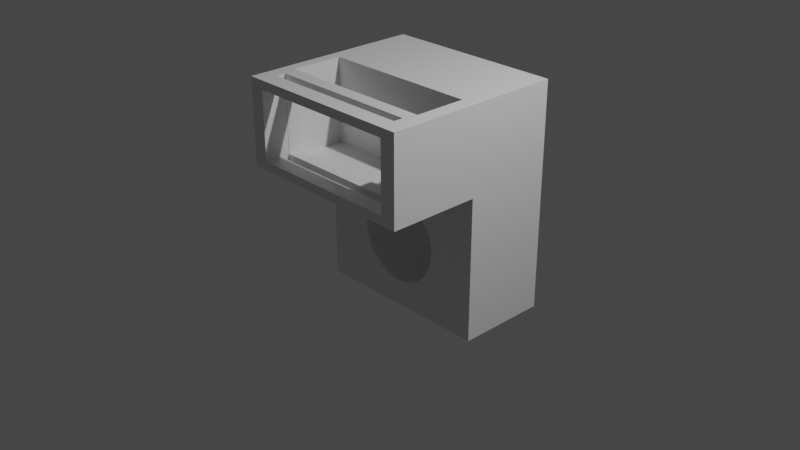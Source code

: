 # Source: endstop-holder.blend  (saved by Blender 3.0.42; exported with 4.5.12 LTS)
import bpy
from mathutils import Matrix  # noqa: F401  (used for matrix-valued properties, if any)

bpy.ops.wm.read_factory_settings(use_empty=True)
scene = bpy.context.scene
scene.name = 'Scene'

# ---- collections
col_collection = bpy.data.collections.new('Collection'); scene.collection.children.link(col_collection)

# ---- materials (node trees are filled in below, after node groups)
mat_material = bpy.data.materials.new('Material')
mat_material.alpha_threshold = 0.0
mat_material.use_transparent_shadow = False
mat_material.line_color = (0.0, 0.0, 0.0, 1.0)

# ---- material node trees
mat_material.use_nodes = True; mat_material.node_tree.nodes.clear()
_N = mat_material.node_tree.nodes; _L = mat_material.node_tree.links
n0 = _N.new('ShaderNodeOutputMaterial'); n0.name = 'Material Output'; n0.location = (300, 300)
n1 = _N.new('ShaderNodeBsdfPrincipled'); n1.name = 'Principled BSDF'; n1.location = (10, 300)
n1.distribution = 'GGX'
n1.subsurface_method = 'RANDOM_WALK_SKIN'
n1.inputs[2].default_value = 0.4
n1.inputs[3].default_value = 1.45
n1.inputs[27].default_value = (0.0, 0.0, 0.0, 1.0)
n1.inputs[28].default_value = 1.0
_L.new(n1.outputs[0], n0.inputs[0])
n0.is_active_output = True

# ---- world
world_world = bpy.data.worlds.new('World'); scene.world = world_world
world_world.use_nodes = True; world_world.node_tree.nodes.clear()
_N = world_world.node_tree.nodes; _L = world_world.node_tree.links
n0 = _N.new('ShaderNodeOutputWorld'); n0.name = 'World Output'; n0.location = (300, 300)
n1 = _N.new('ShaderNodeBackground'); n1.name = 'Background'; n1.location = (10, 300)
n1.inputs[0].default_value = (0.05088, 0.05088, 0.05088, 1.0)
_L.new(n1.outputs[0], n0.inputs[0])
n0.is_active_output = True
world_world.color = (0.05088, 0.05088, 0.05088)
world_world.use_sun_shadow = False
world_world.sun_shadow_jitter_overblur = 0.0

# ---- cameras
cam_camera = bpy.data.cameras.new('Camera')
cam_camera.clip_end = 100.0
cam_camera.ortho_scale = 7.314

# ---- lights
light_light = bpy.data.lights.new('Light', 'POINT')
light_light.transmission_factor = 0.0
light_light.energy = 1000.0
light_light.shadow_soft_size = 0.1
light_light.shadow_maximum_resolution = 0.006
light_light.use_absolute_resolution = True

# ---- meshes
me_cube = bpy.data.meshes.new('Cube')
me_cube.from_pydata([(1.0, 1.0, 1.499), (0.8293, -0.0005981, 0.6609), (-0.8796, -0.5697, 0.5848), (-0.9671, 0.001347, 0.564), (1.0, 1.0, -1.0), (-0.8384, -0.0005981, 0.6609), (1.0, -1.0, 1.499), (-0.8796, -0.004558, 0.5848), (0.8293, -0.0005981, 0.9024), (-1.0, 1.0, 1.499), (-0.8384, -0.0005981, 0.9024), (0.8386, -0.5697, 0.5848), (-1.0, 1.0, -1.0), (-1.0, -1.0, 1.499), (0.8386, -0.004558, 0.5848), (-0.8796, -0.5697, 1.499), (-0.8796, -0.004558, 1.499), (0.8386, -0.004558, 1.499), (0.8386, -0.5697, 1.499), (-0.8384, -1.0, 1.401), (0.8293, -1.0, 0.6609), (0.8293, -1.0, 1.401), (-0.8384, -1.0, 0.6609), (-0.8384, -0.004558, 0.6609), (-0.8384, -0.004558, 0.9024), (0.8293, -0.004558, 0.6609), (0.8293, -0.004558, 0.9024), (-0.8384, -0.5697, 0.6609), (-0.8384, -0.5697, 1.401), (0.8293, -0.5697, 0.6609), (0.8293, -0.5697, 1.401), (-0.8425, -0.8204, 1.499), (-0.8425, -0.7155, 1.499), (0.8074, -0.7155, 1.499), (0.8074, -0.8204, 1.499), (-0.8384, -0.8204, 0.6609), (-0.8384, -0.7155, 0.6609), (0.8074, -0.8204, 0.6609), (0.8074, -0.7155, 0.6609), (-0.8384, -0.8204, 1.401), (-0.8384, -0.7155, 1.401), (0.8074, -0.8204, 1.401), (0.8074, -0.7155, 1.401), (1.0, -1.0, 0.564), (0.8392, -1.0, 0.564), (-0.9671, -1.0, 0.564), (-0.8478, -1.0, 0.564), (1.0, 0.001347, -1.0), (-0.9671, 0.001347, -1.0), (1.0, 0.001347, 0.564), (-0.8425, -0.8204, 0.564), (-0.8425, -0.7155, 0.564), (0.8074, -0.7155, 0.564), (0.8074, -0.8204, 0.564), (-1.0, -1.0, 0.564), (-0.75, -1.0, 0.564), (-1.0, 0.001347, 0.564), (-1.0, 0.001347, -1.0), (-0.879, -0.7989, 0.564), (-0.7564, -0.9901, 0.564), (-0.8435, -0.8543, 0.564), (0.4568, 1.0, -0.1362), (0.4568, 0.001347, -0.1362), (0.466, 0.001347, -0.2297), (0.466, 1.0, -0.2297), (-0.483, 1.0, -0.3232), (-0.4922, 1.0, -0.2297), (-0.483, 1.0, -0.1362), (-0.4115, 1.0, 0.03647), (-0.4558, 1.0, -0.413), (-0.4558, 1.0, -0.04636), (-0.2793, 1.0, 0.1687), (-0.1066, 1.0, 0.2402), (-0.1965, 1.0, 0.2129), (0.08034, 1.0, 0.2402), (0.4568, 0.001347, -0.3232), (0.1702, 1.0, 0.2129), (0.4568, 1.0, -0.3232), (-0.01313, 1.0, 0.2494), (-0.3519, 1.0, 0.1091), (0.4295, 0.001347, -0.413), (0.4295, 1.0, -0.413), (0.3852, 0.001347, -0.4959), (0.3852, 1.0, -0.4959), (-0.4115, 1.0, -0.4959), (-0.2793, 1.0, -0.6281), (-0.1965, 1.0, -0.6723), (-0.3519, 1.0, -0.5685), (-0.01313, 1.0, -0.7088), (-0.1066, 1.0, -0.6996), (0.1702, 1.0, -0.6723), (0.08034, 1.0, -0.6996), (0.3852, 1.0, 0.03647), (0.3256, 1.0, -0.5685), (0.3256, 1.0, 0.1091), (0.3256, 0.001347, -0.5685), (0.4295, 1.0, -0.04636), (0.253, 1.0, -0.6281), (0.253, 1.0, 0.1687), (0.253, 0.001347, -0.6281), (0.1702, 0.001347, -0.6723), (-0.4922, 0.001347, -0.2297), (-0.483, 0.001347, -0.1362), (-0.483, 0.001347, -0.3232), (-0.4115, 0.001347, -0.4959), (-0.3805, 0.001347, -0.5336), (-0.3674, 0.001347, 0.09016), (-0.4115, 0.001347, 0.03647), (-0.4558, 0.001347, -0.413), (0.08034, 0.001347, -0.6996), (-0.4558, 0.001347, -0.04636), (-0.2793, 0.001347, 0.1687), (-0.1066, 0.001347, 0.2402), (-0.1965, 0.001347, 0.2129), (0.1702, 0.001347, 0.2129), (0.08034, 0.001347, 0.2402), (0.3256, 0.001347, 0.1091), (0.253, 0.001347, 0.1687), (-0.01313, 0.001347, 0.2494), (-0.3519, 0.001347, 0.1091), (-0.01313, 0.001347, -0.7088), (-0.1066, 0.001347, -0.6996), (-0.3519, 0.001347, -0.5685), (-0.1965, 0.001347, -0.6723), (-0.2793, 0.001347, -0.6281), (0.3852, 0.001347, 0.03647), (0.4295, 0.001347, -0.04636)], [], [(31, 32, 15, 13, 6, 18, 33, 34), (33, 18, 15, 32), (17, 18, 6, 0, 9, 13, 15, 16), (43, 6, 21, 20, 22, 19, 13, 54, 45, 46, 55, 44), (21, 6, 13, 19), (54, 13, 9, 12, 57, 56), (48, 57, 12, 4, 47), (49, 47, 4, 0, 6, 43), (84, 12, 9, 0, 4, 83, 81, 77, 64, 61, 96, 92, 94, 98, 76, 74, 78, 72, 73, 71, 79, 68, 70, 67, 66, 65, 69), (83, 4, 12, 84, 87, 85, 86, 89, 88, 91, 90, 97, 93), (15, 2, 7, 16), (23, 7, 14, 25), (26, 25, 14, 17, 16, 7, 23, 24), (14, 11, 18, 17), (28, 27, 2, 15, 18, 11, 29, 30), (11, 2, 27, 29), (7, 2, 11, 14), (25, 1, 5, 23), (37, 35, 22, 20, 29, 27, 36, 38), (23, 5, 10, 24), (27, 28, 40, 36), (19, 22, 35, 39), (10, 8, 26, 24), (42, 40, 28, 30, 21, 19, 39, 41), (26, 8, 1, 25), (29, 20, 21, 30), (5, 1, 8, 10), (51, 32, 31, 50), (51, 52, 38, 36, 40, 42, 33, 32), (53, 37, 38, 52), (34, 33, 42, 41), (31, 34, 41, 39, 35, 37, 53, 50), (46, 59, 55), (60, 50, 53, 44, 55, 59, 46), (58, 50, 60), (46, 45, 3, 49, 43, 44, 53, 52, 51, 50, 58, 60), (107, 106, 3, 48, 105, 104, 108, 103, 101, 102, 110), (105, 48, 47, 49, 3, 106, 119, 111, 113, 112, 118, 115, 114, 117, 116, 125, 126, 62, 63, 75, 80, 82, 95, 99, 100, 109, 120, 121, 123, 124, 122), (54, 56, 3, 45), (48, 3, 56, 57), (66, 67, 102, 101), (67, 70, 110, 102), (70, 68, 107, 110), (68, 79, 119, 106, 107), (79, 71, 111, 119), (71, 73, 113, 111), (73, 72, 112, 113), (72, 78, 118, 112), (78, 74, 115, 118), (74, 76, 114, 115), (76, 98, 117, 114), (98, 94, 116, 117), (116, 94, 92, 125), (125, 92, 96, 126), (126, 96, 61, 62), (62, 61, 64, 63), (63, 64, 77, 75), (75, 77, 81, 80), (80, 81, 83, 82), (82, 83, 93, 95), (95, 93, 97, 99), (99, 97, 90, 100), (100, 90, 91, 109), (109, 91, 88, 120), (120, 88, 89, 121), (121, 89, 86, 123), (123, 86, 85, 124), (124, 85, 87, 122), (87, 84, 104, 105, 122), (84, 69, 108, 104), (69, 65, 103, 108), (65, 66, 101, 103)])
_uv = me_cube.uv_layers.new(name='UVMap')
_uv.uv.foreach_set('vector', [0.8553, 0.7275, 0.8553, 0.7144, 0.86, 0.6962, 0.875, 0.75, 0.625, 0.75, 0.6452, 0.6962, 0.6491, 0.7144, 0.6491, 0.7275, 0.6491, 0.7144, 0.6452, 0.6962, 0.86, 0.6962, 0.8553, 0.7144, 0.6452, 0.6256, 0.6452, 0.6962, 0.625, 0.75, 0.625, 0.5, 0.875, 0.5, 0.875, 0.75, 0.86, 0.6962, 0.86, 0.6256, 0.5705, 0.75, 0.625, 0.75, 0.6128, 0.7713, 0.5826, 0.7713, 0.5826, 0.9798, 0.6128, 0.9798, 0.625, 1.0, 0.5705, 1.0, 0.5705, 0.9959, 0.5705, 0.981, 0.5705, 0.9688, 0.5705, 0.7701, 0.6128, 0.7713, 0.625, 0.75, 0.625, 1.0, 0.6128, 0.9798, 0.5705, 0.0, 0.625, 0.0, 0.625, 0.25, 0.375, 0.25, 0.375, 0.1252, 0.5705, 0.1252, 0.1291, 0.6248, 0.125, 0.6248, 0.125, 0.5, 0.375, 0.5, 0.375, 0.6248, 0.5705, 0.6248, 0.375, 0.6248, 0.375, 0.5, 0.625, 0.5, 0.625, 0.75, 0.5705, 0.75, 0.438, 0.3236, 0.375, 0.25, 0.625, 0.25, 0.625, 0.5, 0.375, 0.5, 0.438, 0.4232, 0.4484, 0.4287, 0.4596, 0.4321, 0.4713, 0.4332, 0.483, 0.4321, 0.4942, 0.4287, 0.5046, 0.4232, 0.5136, 0.4157, 0.5211, 0.4066, 0.5266, 0.3963, 0.53, 0.385, 0.5312, 0.3734, 0.53, 0.3617, 0.5266, 0.3504, 0.5211, 0.3401, 0.5136, 0.331, 0.5046, 0.3236, 0.4942, 0.318, 0.483, 0.3146, 0.4713, 0.3135, 0.4596, 0.3146, 0.4484, 0.318, 0.438, 0.4232, 0.375, 0.5, 0.375, 0.25, 0.438, 0.3236, 0.4289, 0.331, 0.4215, 0.3401, 0.416, 0.3504, 0.4126, 0.3617, 0.4114, 0.3734, 0.4126, 0.385, 0.416, 0.3963, 0.4215, 0.4066, 0.4289, 0.4157, 0.514, 0.0, 0.375, 0.0, 0.375, 0.25, 0.514, 0.25, 0.4005, 0.256, 0.375, 0.25, 0.375, 0.5, 0.4005, 0.4986, 0.4813, 0.4986, 0.4005, 0.4986, 0.375, 0.5, 0.514, 0.5, 0.514, 0.25, 0.375, 0.25, 0.4005, 0.256, 0.4813, 0.256, 0.375, 0.5, 0.375, 0.75, 0.514, 0.75, 0.514, 0.5, 0.4813, 0.994, 0.4005, 0.994, 0.375, 1.0, 0.514, 1.0, 0.514, 0.75, 0.375, 0.75, 0.4005, 0.7514, 0.4813, 0.7514, 0.375, 0.75, 0.375, 1.0, 0.4005, 0.994, 0.4005, 0.7514, 0.125, 0.5, 0.125, 0.75, 0.375, 0.75, 0.375, 0.5, 0.3756, 0.0, 0.375, 0.25, 0.375, 0.25, 0.3756, 0.0, 0.4992, 0.0, 0.4992, 0.0, 0.5264, 0.0, 0.5264, 0.0, 0.4612, 0.0, 0.4612, 0.0, 0.4833, 0.0, 0.4833, 0.0, 0.375, 0.25, 0.375, 0.25, 0.375, 0.5, 0.375, 0.5, 0.375, 0.25, 0.375, 0.5, 0.375, 0.5, 0.375, 0.25, 0.375, 0.5, 0.375, 0.25, 0.375, 0.25, 0.375, 0.5, 0.375, 0.75, 0.375, 0.75, 0.3756, 0.5, 0.3756, 0.5, 0.4833, 0.5, 0.4833, 0.5, 0.4612, 0.5, 0.4612, 0.5, 0.5264, 0.5, 0.5264, 0.5, 0.4992, 0.5, 0.4992, 0.5, 0.375, 0.75, 0.375, 0.75, 0.375, 1.0, 0.375, 1.0, 0.375, 1.0, 0.375, 1.0, 0.375, 0.75, 0.375, 0.75, 0.125, 0.5, 0.125, 0.75, 0.125, 0.75, 0.125, 0.5, 0.5182, 0.25, 0.6048, 0.25, 0.6048, 0.0, 0.5182, 0.0, 0.5182, 0.25, 0.5182, 0.5, 0.5374, 0.5, 0.5374, 0.2506, 0.5854, 0.2506, 0.5854, 0.5, 0.6048, 0.5, 0.6048, 0.25, 0.5182, 0.75, 0.5374, 0.75, 0.5374, 0.5, 0.5182, 0.5, 0.6048, 0.75, 0.6048, 0.5, 0.5854, 0.5, 0.5854, 0.75, 0.6048, 1.0, 0.6048, 0.75, 0.5854, 0.75, 0.5854, 0.9994, 0.5374, 0.9994, 0.5374, 0.75, 0.5182, 0.75, 0.5182, 1.0, 0.5788, 0.5, 0.5792, 0.5, 0.5788, 0.5, 0.5855, 0.5, 0.5871, 0.5, 0.5871, 0.5, 0.5788, 0.5, 0.5788, 0.5, 0.5792, 0.5, 0.5788, 0.5, 0.5881, 0.5, 0.5871, 0.5, 0.5855, 0.5, 0.5788, 0.5, 0.5788, 0.5, 0.625, 0.5, 0.625, 0.5, 0.5788, 0.5, 0.5788, 0.5, 0.5871, 0.5, 0.5919, 0.5, 0.5919, 0.5, 0.5871, 0.5, 0.5881, 0.5, 0.5855, 0.5, 0.625, 0.71, 0.625, 0.7068, 0.625, 0.75, 0.625, 0.75, 0.625, 0.7078, 0.625, 0.71, 0.625, 0.7132, 0.625, 0.7151, 0.625, 0.7158, 0.625, 0.7151, 0.625, 0.7132, 0.625, 0.7078, 0.625, 0.75, 0.625, 0.6084, 0.625, 0.6084, 0.625, 0.75, 0.625, 0.7068, 0.625, 0.7057, 0.625, 0.7005, 0.625, 0.6945, 0.625, 0.688, 0.625, 0.6813, 0.625, 0.6746, 0.625, 0.6681, 0.625, 0.6622, 0.625, 0.6569, 0.625, 0.6526, 0.625, 0.6494, 0.625, 0.6475, 0.625, 0.6468, 0.625, 0.6475, 0.625, 0.6494, 0.625, 0.6526, 0.625, 0.6569, 0.625, 0.6622, 0.625, 0.6681, 0.625, 0.6746, 0.625, 0.6813, 0.625, 0.688, 0.625, 0.6945, 0.625, 0.7005, 0.625, 0.7057, 0.5788, 0.5, 0.625, 0.5, 0.625, 0.5, 0.5788, 0.5, 0.625, 0.7194, 0.625, 0.7194, 0.625, 0.7218, 0.625, 0.7218, 1.0, 0.6258, 0.9688, 0.6258, 0.9688, 0.8698, 1.0, 0.8698, 0.9687, 0.6258, 0.9375, 0.6258, 0.9375, 0.8698, 0.9688, 0.8698, 0.9375, 0.6258, 0.9062, 0.6258, 0.9062, 0.8698, 0.9375, 0.8698, 0.9062, 0.6258, 0.875, 0.6258, 0.875, 0.8698, 0.8831, 0.8698, 0.9062, 0.8698, 0.875, 0.6258, 0.8438, 0.6258, 0.8438, 0.8698, 0.875, 0.8698, 0.8437, 0.6258, 0.8125, 0.6258, 0.8125, 0.8698, 0.8438, 0.8698, 0.8125, 0.6258, 0.7812, 0.6258, 0.7812, 0.8698, 0.8125, 0.8698, 0.7812, 0.6258, 0.75, 0.6258, 0.75, 0.8698, 0.7812, 0.8698, 0.75, 0.6258, 0.7188, 0.6258, 0.7188, 0.8698, 0.75, 0.8698, 0.7187, 0.6258, 0.6875, 0.6258, 0.6875, 0.8698, 0.7188, 0.8698, 0.6875, 0.6258, 0.6562, 0.6258, 0.6562, 0.8698, 0.6875, 0.8698, 0.6562, 0.6258, 0.625, 0.6258, 0.625, 0.8698, 0.6562, 0.8698, 0.625, 0.8698, 0.625, 0.6258, 0.5938, 0.6258, 0.5938, 0.8698, 0.5938, 0.8698, 0.5938, 0.6258, 0.5625, 0.6258, 0.5625, 0.8698, 0.5625, 0.8698, 0.5625, 0.6258, 0.5312, 0.6258, 0.5312, 0.8698, 0.5312, 0.8698, 0.5312, 0.6258, 0.5, 0.6258, 0.5, 0.8698, 0.5, 0.8698, 0.5, 0.6258, 0.4688, 0.6258, 0.4688, 0.8698, 0.4688, 0.8698, 0.4688, 0.6258, 0.4375, 0.6258, 0.4375, 0.8698, 0.4375, 0.8698, 0.4375, 0.6258, 0.4062, 0.6258, 0.4062, 0.8698, 0.4062, 0.8698, 0.4062, 0.6258, 0.375, 0.6258, 0.375, 0.8698, 0.375, 0.8698, 0.375, 0.6258, 0.3438, 0.6258, 0.3438, 0.8698, 0.3438, 0.8698, 0.3438, 0.6258, 0.3125, 0.6258, 0.3125, 0.8698, 0.3125, 0.8698, 0.3125, 0.6258, 0.2812, 0.6258, 0.2812, 0.8698, 0.2812, 0.8698, 0.2812, 0.6258, 0.25, 0.6258, 0.25, 0.8698, 0.25, 0.8698, 0.25, 0.6258, 0.2188, 0.6258, 0.2188, 0.8698, 0.2188, 0.8698, 0.2188, 0.6258, 0.1875, 0.6258, 0.1875, 0.8698, 0.1875, 0.8698, 0.1875, 0.6258, 0.1562, 0.6258, 0.1562, 0.8698, 0.1562, 0.8698, 0.1562, 0.6258, 0.125, 0.6258, 0.125, 0.8698, 0.125, 0.6258, 0.09375, 0.6258, 0.09375, 0.8698, 0.11, 0.8698, 0.125, 0.8698, 0.09375, 0.6258, 0.0625, 0.6258, 0.0625, 0.8698, 0.09375, 0.8698, 0.0625, 0.6258, 0.03125, 0.6258, 0.03125, 0.8698, 0.0625, 0.8698, 0.03125, 0.6258, 0.0, 0.6258, 0.0, 0.8698, 0.03125, 0.8698])
me_cube.materials.append(mat_material)
me_cube.use_remesh_preserve_volume = False
me_cube.use_remesh_preserve_attributes = False
me_cube.use_mirror_vertex_groups = False
me_cube.update()

# ---- objects
ob_cube = bpy.data.objects.new('Cube', me_cube)
ob_light = bpy.data.objects.new('Light', light_light)
ob_camera = bpy.data.objects.new('Camera', cam_camera)

# ---- transforms, parenting, visibility, modifiers, constraints
ob_cube.location = (0.0, 0.0, 0.0)
ob_cube.lock_rotations_4d = False
ob_cube.empty_display_type = 'ARROWS'
ob_cube.lineart.crease_threshold = 0.0
ob_light.location = (4.076, 1.005, 5.904)
ob_light.rotation_euler = (0.6503, 0.05522, 1.866)
ob_light.lock_rotations_4d = False
ob_light.empty_display_type = 'ARROWS'
ob_light.color = (0.0, 0.0, 0.0, 0.0)
ob_light.lineart.crease_threshold = 0.0
ob_camera.location = (7.359, -6.926, 4.958)
ob_camera.rotation_euler = (1.109, 0.0, 0.8149)
ob_camera.lock_rotations_4d = False
ob_camera.empty_display_type = 'ARROWS'
ob_camera.color = (0.0, 0.0, 0.0, 0.0)
ob_camera.display_type = 'WIRE'
ob_camera.lineart.crease_threshold = 0.0

# ---- collection membership
col_collection.objects.link(ob_cube)
col_collection.objects.link(ob_light)
col_collection.objects.link(ob_camera)

# ---- scene / render settings (as saved in the file)
scene.camera = ob_camera
scene.frame_start = 1; scene.frame_end = 250; scene.frame_set(1)
scene.render.engine = 'BLENDER_EEVEE_NEXT'
scene.cycles.sampling_pattern = 'TABULATED_SOBOL'
scene.cycles.use_light_tree = False
scene.view_settings.view_transform = 'Filmic'
bpy.context.view_layer.update()

